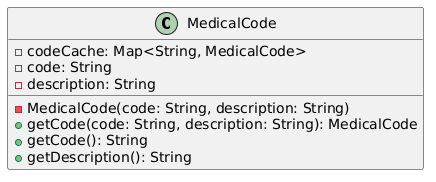

The diagram above was rendered by PlantUML. Its source (embedded in the PNG):
@startuml
class MedicalCode {
    - codeCache: Map<String, MedicalCode>
    - code: String
    - description: String
    - MedicalCode(code: String, description: String)
    + getCode(code: String, description: String): MedicalCode
    + getCode(): String
    + getDescription(): String
}
@enduml